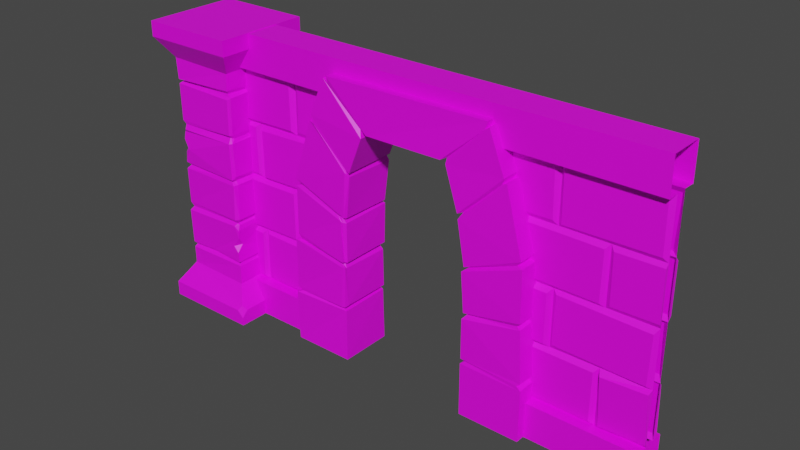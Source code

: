 # Source: arch-doorway-with-pillar.blend  (saved by Blender 2.92.15; exported with 4.5.12 LTS)
import bpy
from mathutils import Matrix  # noqa: F401  (used for matrix-valued properties, if any)

bpy.ops.wm.read_factory_settings(use_empty=True)
scene = bpy.context.scene
scene.name = 'Scene'

# ---- images (referenced by path relative to the original .blend; pixels are not part of the script)
import os
ASSET_DIR = os.environ.get("B2B_ASSET_DIR", "")  # directory of the original .blend (textures are referenced by path, not embedded)
HERE = os.path.dirname(os.path.abspath(__file__))  # packed textures are extracted next to this script under _unpacked/

def load_image(name, relpath, width, height, colorspace="sRGB"):
    """Load a texture the original file referenced (path relative to the .blend, or extracted next to this script)."""
    p = next((c for c in (os.path.join(HERE, relpath), os.path.join(ASSET_DIR, relpath)) if relpath and os.path.exists(c)), "")
    if p:
        img = bpy.data.images.load(p, check_existing=True)
        img.name = name
    else:  # same state as the original file: an image datablock whose file is absent (Cycles renders it pink)
        img = bpy.data.images.new(name, width, height)
        img.source = "FILE"
        img.filepath = "//" + (relpath or name)
    img.colorspace_settings.name = colorspace
    return img
img_dungeon_color_atlas_png = load_image('dungeon-color-atlas.png', 'dungeon-color-atlas.png', 1024, 1024, 'sRGB')

# ---- materials (node trees are filled in below, after node groups)
mat_color_grid = bpy.data.materials.new('Color Grid')
mat_color_grid.use_transparent_shadow = False

# ---- material node trees
mat_color_grid.use_nodes = True; mat_color_grid.node_tree.nodes.clear()
_N = mat_color_grid.node_tree.nodes; _L = mat_color_grid.node_tree.links
n0 = _N.new('ShaderNodeBsdfPrincipled'); n0.name = 'Principled BSDF'; n0.location = (10, 300)
n0.distribution = 'GGX'
n0.subsurface_method = 'BURLEY'
n0.inputs[3].default_value = 1.45
n0.inputs[27].default_value = (0.0, 0.0, 0.0, 1.0)
n0.inputs[28].default_value = 1.0
n1 = _N.new('ShaderNodeOutputMaterial'); n1.name = 'Material Output'; n1.location = (300, 300)
n2 = _N.new('ShaderNodeTexImage'); n2.name = 'Image Texture'; n2.location = (-299, 183)
n2.image = img_dungeon_color_atlas_png
_L.new(n0.outputs[0], n1.inputs[0])
_L.new(n2.outputs[0], n0.inputs[0])
n1.is_active_output = True

# ---- world
world_world = bpy.data.worlds.new('World'); scene.world = world_world
world_world.use_nodes = True; world_world.node_tree.nodes.clear()
_N = world_world.node_tree.nodes; _L = world_world.node_tree.links
n0 = _N.new('ShaderNodeOutputWorld'); n0.name = 'World Output'; n0.location = (300, 300)
n1 = _N.new('ShaderNodeBackground'); n1.name = 'Background'; n1.location = (10, 300)
n1.inputs[0].default_value = (0.05088, 0.05088, 0.05088, 1.0)
_L.new(n1.outputs[0], n0.inputs[0])
n0.is_active_output = True
world_world.color = (0.05088, 0.05088, 0.05088)
world_world.use_sun_shadow = False
world_world.sun_shadow_jitter_overblur = 0.0

# ---- meshes
me_cube_001 = bpy.data.meshes.new('Cube.001')
me_cube_001.from_pydata([(-0.4125, -0.4125, 0.0), (-0.2865, -0.2872, 0.3201), (-0.4125, 0.4125, 0.0), (-0.2851, 0.2721, 0.321), (0.4125, -0.4125, 0.0), (0.2983, -0.2984, 0.3147), (0.4125, 0.4125, 0.0), (0.2799, 0.3007, 0.3167), (-0.4125, -0.4125, 0.1287), (-0.4125, 0.4125, 0.1287), (0.4125, 0.4125, 0.1287), (0.4125, -0.4125, 2.5), (0.2788, -0.281, 2.175), (0.4125, 0.4125, 2.5), (-0.4125, -0.4125, 2.5), (-0.2989, -0.2941, 2.192), (-0.4125, 0.4125, 2.5), (-0.2965, 0.2911, 2.17), (0.4125, -0.4125, 2.371), (-0.4125, 0.4125, 2.371), (-0.4125, -0.4125, 2.371), (-0.2906, 0.2903, 1.655), (-0.2602, 0.2599, 1.635), (-0.2891, -0.286, 1.654), (-0.2587, -0.281, 1.623), (-0.2876, -0.2894, 1.278), (-0.2892, -0.2887, 1.219), (-0.261, -0.2654, 1.25), (-0.2919, -0.2819, 0.9011), (-0.2877, -0.2984, 0.8327), (-0.2623, -0.2748, 0.8671), (-0.2818, 0.2856, 1.222), (-0.2975, 0.2925, 1.284), (-0.2713, 0.2543, 1.252), (-0.2831, 0.2957, 0.8472), (-0.3017, 0.2933, 0.8915), (-0.2649, 0.2654, 0.8809), (0.2678, -0.2646, 0.8686), (0.3019, 0.2744, 1.223), (0.2622, 0.2618, 1.252), (0.2894, 0.2888, 0.846), (0.2777, 0.2835, 0.9148), (0.2613, 0.2622, 0.8802), (-0.2814, -0.2928, 0.4761), (-0.289, -0.2894, 0.522), (-0.2705, -0.2723, 0.4982), (-0.2818, 0.2914, 0.5088), (-0.2787, 0.2987, 0.4846), (-0.2644, 0.2603, 0.4948), (0.2911, 0.295, 0.525), (0.29, 0.2869, 0.4762), (0.2531, 0.2614, 0.496), (0.288, -0.296, 0.5167), (0.2889, -0.2889, 0.4783), (0.2743, -0.2517, 0.5099), (-0.2887, -0.2892, 1.973), (-0.2828, -0.2965, 2.013), (-0.2506, -0.2541, 2.002), (-0.2768, 0.2811, 2.035), (-0.2825, 0.2874, 1.981), (-0.273, 0.2688, 1.999), (0.2817, -0.2933, 2.037), (0.2633, -0.263, 2.004), (0.3016, -0.2686, 0.9108), (0.2744, -0.2991, 0.9092), (0.2866, -0.2633, 1.293), (0.275, -0.2978, 1.269), (0.2792, -0.2903, 1.218), (0.2893, -0.2501, 1.219), (0.2406, -0.2755, 1.262), (0.2638, -0.2442, 1.25), (0.2797, -0.264, 1.657), (0.2668, -0.2886, 1.655), (0.2643, -0.2948, 1.585), (0.2886, -0.2773, 1.589), (0.2533, -0.2573, 1.639), (0.2737, -0.2415, 1.622), (0.2739, -0.2881, 1.96), (0.3022, -0.2736, 1.977), (0.2693, -0.271, 1.983), (-0.2535, 0.2924, 1.593), (-0.2826, 0.2989, 1.557), (-0.2859, 0.2611, 1.6), (-0.2799, -0.2433, 1.594), (-0.2812, -0.2813, 1.554), (-0.2541, -0.2995, 1.581), (0.3852, -0.3852, 0.1706), (0.3555, -0.4125, 0.1287), (0.4125, -0.4125, 0.07174), (0.4125, -0.3555, 0.1287), (0.2956, 0.02175, 0.9061), (0.2907, 0.2818, 1.029), (0.2446, 0.2869, 1.062), (0.2878, 0.3034, 1.106), (0.279, 0.2553, 1.046), (-0.2949, 0.06269, 1.294), (-0.2971, -0.2412, 1.406), (-0.2872, -0.2811, 1.372), (-0.2284, -0.3027, 1.406), (-0.2879, -0.2893, 1.488), (-0.043, -0.2812, 0.5263), (0.2288, -0.2879, 0.6507), (0.2817, -0.295, 0.6039), (0.2724, -0.2316, 0.6628), (0.2894, -0.2829, 0.7387), (0.3019, 0.2534, 2.184), (0.2706, 0.2843, 2.184), (0.4125, 0.3919, 2.371), (0.3919, 0.4125, 2.371), (0.4125, 0.4125, 2.39), (0.2962, 0.2747, 1.597), (0.2661, 0.2873, 1.596), (0.2727, 0.3059, 1.653), (0.2896, 0.2717, 1.657), (0.2588, 0.2429, 1.622), (0.2431, 0.2685, 1.624), (0.2685, 0.2832, 1.282), (0.2897, 0.2549, 1.278), (0.2739, 0.2728, 1.266), (0.2647, 0.2836, 2.036), (0.2906, 0.2716, 2.009), (0.284, 0.2586, 1.98), (0.2788, 0.2809, 1.981), (0.2598, 0.2401, 2.001), (0.2534, 0.2684, 1.997), (0.2502, -0.2884, 0.8434), (0.2896, -0.2798, 0.8067), (0.2851, -0.2621, 0.8553), (5.96e-08, -0.15, 0.0), (4.001, -0.15, 0.0), (-1.609e-06, -0.15, 2.495), (4.001, -0.15, 2.495), (5.96e-08, -0.15, 2.199), (5.96e-08, -0.15, 0.2988), (4.001, -0.15, 0.2988), (4.001, -0.15, 2.199), (-0.002087, -0.04985, 2.199), (-0.002087, -0.04985, 0.2988), (3.999, -0.04985, 0.2988), (3.999, -0.04985, 2.199), (-0.002087, -0.04985, 1.724), (-0.002087, -0.04985, 1.249), (-0.002087, -0.04985, 0.774), (3.999, -0.04985, 0.774), (3.999, -0.04985, 1.249), (3.999, -0.04985, 1.724), (3.598, -0.04985, 0.2988), (0.3979, -0.04985, 0.2988), (3.198, -0.04985, 2.199), (0.7979, -0.04985, 2.199), (3.598, -0.04985, 0.774), (3.198, -0.04985, 0.774), (0.7979, -0.04985, 0.774), (0.3979, -0.04985, 0.774), (3.598, -0.04985, 1.249), (3.198, -0.04985, 1.249), (0.7979, -0.04985, 1.249), (0.3979, -0.04985, 1.249), (3.598, -0.04985, 1.724), (3.198, -0.04985, 1.724), (0.7979, -0.04985, 1.724), (0.3979, -0.04985, 1.724), (0.7676, -0.08712, 1.766), (0.7594, -0.08712, 2.172), (0.03028, -0.08712, 2.158), (0.03852, -0.08712, 1.751), (3.642, -0.08448, 0.3246), (4.01, -0.08337, 0.3422), (3.99, -0.08977, 0.7482), (3.623, -0.09088, 0.7306), (3.635, -0.07095, 1.281), (4.003, -0.07058, 1.286), (3.997, -0.07251, 1.693), (3.629, -0.07288, 1.687), (0.004029, -0.08005, 1.28), (0.3675, -0.08005, 1.287), (0.3596, -0.08005, 1.693), (-0.003959, -0.08005, 1.686), (3.561, -0.08005, 1.279), (3.566, -0.08005, 1.686), (0.4371, -0.08005, 0.7481), (-0.004012, -0.08005, 0.3368), (0.3595, -0.08005, 0.3295), (0.3676, -0.08005, 0.736), (0.004085, -0.08005, 0.7432), (3.561, -0.08005, 0.3289), (3.566, -0.08005, 0.7354), (0.7661, -0.08712, 0.8129), (0.761, -0.08712, 1.219), (0.03177, -0.08712, 1.21), (0.03693, -0.08712, 0.8037), (0.8282, -0.08005, 1.207), (0.8364, -0.08005, 0.8009), (3.163, -0.08712, 0.8044), (3.166, -0.08712, 1.211), (3.227, -0.08005, 0.8174), (3.961, -0.08005, 0.7993), (3.971, -0.08005, 1.206), (3.237, -0.08005, 1.224), (0.8346, -0.06824, 2.169), (0.8299, -0.06824, 1.763), (3.168, -0.08005, 1.766), (3.159, -0.08005, 2.172), (3.235, -0.07877, 1.754), (3.968, -0.07877, 1.764), (3.963, -0.07877, 2.17), (3.229, -0.07877, 2.16), (0.4256, -0.08005, 1.678), (0.4392, -0.08005, 1.271), (5.96e-08, 0.15, 0.0), (4.001, 0.15, 0.0), (-1.609e-06, 0.15, 2.495), (4.001, 0.15, 2.495), (5.96e-08, 0.15, 2.199), (5.96e-08, 0.15, 0.2988), (4.001, 0.15, 0.2988), (4.001, 0.15, 2.199), (-0.002087, 0.04985, 2.199), (-0.002087, 0.04985, 0.2988), (3.999, 0.04985, 0.2988), (3.999, 0.04985, 2.199), (-0.002087, 0.04985, 1.724), (-0.002087, 0.04985, 1.249), (-0.002087, 0.04985, 0.774), (3.999, 0.04985, 0.774), (3.999, 0.04985, 1.249), (3.999, 0.04985, 1.724), (3.598, 0.04985, 0.2988), (0.3979, 0.04985, 0.2988), (3.198, 0.04985, 2.199), (0.7979, 0.04985, 2.199), (3.598, 0.04985, 0.774), (3.198, 0.04985, 0.774), (0.7979, 0.04985, 0.774), (0.3979, 0.04985, 0.774), (3.598, 0.04985, 1.249), (3.198, 0.04985, 1.249), (0.7979, 0.04985, 1.249), (0.3979, 0.04985, 1.249), (3.598, 0.04985, 1.724), (3.198, 0.04985, 1.724), (0.7979, 0.04985, 1.724), (0.3979, 0.04985, 1.724), (0.7706, 0.09707, 2.152), (0.04184, 0.09707, 2.178), (0.02727, 0.09707, 1.772), (3.638, 0.08005, 0.3279), (4.006, 0.08005, 0.3385), (3.994, 0.08005, 0.7448), (3.626, 0.08005, 0.7343), (3.632, 0.08005, 1.283), (4.0, 0.08005, 1.283), (4.0, 0.08005, 1.69), (3.632, 0.08005, 1.69), (0.004616, 0.08005, 1.279), (0.3681, 0.08005, 1.288), (0.359, 0.08005, 1.694), (-0.004524, 0.08005, 1.686), (3.557, 0.09707, 1.271), (3.57, 0.09707, 1.677), (0.4398, 0.09707, 0.7526), (-0.005265, 0.08005, 0.338), (0.3582, 0.08005, 0.3284), (0.3689, 0.08005, 0.7348), (0.00539, 0.08005, 0.7443), (3.569, 0.09707, 0.3437), (0.7636, 0.08005, 0.8083), (0.7636, 0.08005, 1.215), (0.03432, 0.08005, 1.215), (0.03432, 0.08005, 0.8083), (0.8262, 0.09707, 1.203), (0.8387, 0.09707, 0.7971), (3.164, 0.08005, 0.8083), (3.164, 0.08005, 1.215), (3.239, 0.08005, 0.7971), (3.972, 0.08005, 0.8197), (3.959, 0.08005, 1.226), (3.226, 0.08005, 1.203), (0.8262, 0.08005, 2.154), (0.8387, 0.08005, 1.747), (3.16, 0.08005, 1.752), (3.167, 0.08005, 2.158), (3.225, 0.08005, 1.772), (3.958, 0.08005, 1.746), (3.973, 0.08005, 2.152), (3.24, 0.08005, 2.178), (0.4322, 0.08005, 1.69), (0.4322, 0.08005, 1.283), (0.7118, 0.09707, 1.747), (0.7577, 0.09707, 1.79), (3.559, 0.09707, 0.7058), (3.513, 0.09707, 0.7488), (0.4268, 0.09707, 0.391), (0.4699, 0.09707, 0.3448), (0.4692, -0.08005, 0.3407), (0.4286, -0.08005, 0.3833), (1.109, 0.08005, 1.69), (2.859, 0.08005, 1.757), (2.937, -0.08005, 0.3361), (2.905, -0.08005, 1.693), (1.11, -0.06824, 1.76), (2.883, 0.04985, 1.724), (2.857, -0.08005, 1.76), (1.093, 0.09707, 0.3224), (2.926, 0.04985, 0.774), (1.11, 0.04985, 1.724), (2.937, -0.04985, 0.2988), (2.543, 0.15, 2.199), (1.417, 0.15, 2.199), (1.089, -0.15, 0.0), (2.944, -0.15, 0.0), (2.927, 0.09707, 0.7319), (2.543, -0.04985, 2.199), (1.092, 0.04985, 0.2988), (1.109, -0.08005, 1.7), (2.565, 0.08005, 2.169), (1.11, 0.08005, 1.756), (2.914, 0.09707, 1.293), (1.391, -0.06824, 2.163), (2.925, -0.08712, 0.8069), (2.937, -0.15, 0.2988), (1.092, -0.15, 0.2988), (1.089, 0.15, 0.0), (2.944, 0.15, 0.0), (1.098, 0.04985, 0.774), (1.098, -0.08005, 0.7327), (2.915, -0.04985, 1.249), (2.937, 0.04985, 0.2988), (1.098, -0.08005, 0.8062), (1.104, -0.04985, 1.249), (1.417, -0.04985, 2.199), (2.543, 0.04985, 2.199), (2.571, -0.08005, 2.161), (2.925, 0.08005, 0.8083), (2.927, -0.08005, 0.7428), (2.916, -0.08712, 1.214), (1.098, 0.09707, 0.8051), (2.937, 0.15, 0.2988), (1.092, 0.15, 0.2988), (1.103, -0.08005, 1.213), (2.915, 0.04985, 1.249), (2.937, 0.09707, 0.3255), (1.093, -0.08005, 0.3262), (1.104, 0.04985, 1.249), (2.916, 0.08005, 1.215), (1.103, 0.09707, 1.212), (1.104, 0.08005, 1.283), (2.914, -0.08005, 1.287), (2.9, 0.09707, 1.7), (2.883, -0.04985, 1.724), (2.926, -0.04985, 0.774), (1.098, 0.09707, 0.729), (1.11, -0.04985, 1.724), (1.098, -0.04985, 0.774), (2.543, -0.15, 2.199), (1.417, -0.15, 2.199), (1.092, -0.04985, 0.2988), (1.104, -0.08005, 1.294), (1.383, 0.08005, 2.171), (1.395, 0.04985, 2.199), (2.891, 0.09707, 1.7), (2.876, 0.04985, 1.724), (2.877, 0.05662, 1.732), (0.9123, -0.2284, 0.0), (1.439, -0.2284, 0.0), (0.9157, -0.2267, 0.4973), (0.9161, -0.2452, 0.4521), (0.9668, -0.225, 0.4689), (1.43, -0.2166, 0.4478), (1.384, -0.2075, 0.4655), (0.9504, -0.2336, 1.472), (0.9455, -0.2263, 1.404), (0.9952, -0.2141, 1.423), (1.129, -0.2318, 2.045), (1.11, -0.2255, 1.989), (1.154, -0.2332, 1.979), (1.499, -0.2289, 1.665), (1.458, -0.2152, 1.675), (1.297, -0.2306, 2.378), (1.257, -0.2214, 2.352), (1.307, -0.2249, 2.328), (1.632, -0.24, 1.981), (1.673, -0.2318, 2.013), (1.605, -0.2118, 2.039), (0.9241, -0.2373, 0.9346), (0.94, -0.2216, 0.9814), (0.9635, -0.211, 0.9341), (3.088, -0.2284, 0.0), (2.561, -0.2284, 0.0), (3.085, -0.2263, 0.5015), (3.092, -0.2298, 0.4431), (3.056, -0.23, 0.4755), (2.56, -0.2298, 0.4519), (2.562, -0.2285, 0.4968), (2.595, -0.2208, 0.4821), (3.038, -0.2294, 1.467), (3.054, -0.2323, 1.414), (3.003, -0.2159, 1.423), (2.553, -0.2375, 1.224), (2.565, -0.2259, 1.26), (2.611, -0.2057, 1.271), (2.873, -0.2314, 2.029), (2.892, -0.2223, 1.994), (2.852, -0.2174, 1.979), (2.505, -0.2302, 1.616), (2.502, -0.2355, 1.662), (2.542, -0.2154, 1.676), (2.717, -0.2169, 2.388), (2.74, -0.2287, 2.356), (2.7, -0.2231, 2.326), (2.381, -0.2193, 1.991), (2.346, -0.2363, 2.019), (2.393, -0.217, 2.043), (3.058, -0.2228, 0.9322), (3.059, -0.2328, 0.9889), (3.024, -0.2153, 0.9522), (2.574, -0.2295, 0.8897), (2.568, -0.2387, 0.8415), (2.602, -0.2114, 0.8817), (0.9123, 0.2284, 0.0), (1.439, 0.2284, 0.0), (0.921, 0.2196, 0.4847), (0.9241, 0.227, 0.4475), (0.9578, 0.2328, 0.4713), (1.438, 0.2162, 0.461), (1.439, 0.2258, 0.4955), (1.385, 0.2188, 0.4739), (0.9598, 0.2287, 1.461), (0.9501, 0.2225, 1.406), (0.9966, 0.2055, 1.416), (1.451, 0.2343, 1.239), (1.453, 0.2285, 1.27), (1.405, 0.2163, 1.252), (1.139, 0.2223, 2.038), (1.102, 0.2351, 1.989), (1.15, 0.219, 1.98), (1.491, 0.2384, 1.617), (1.5, 0.2351, 1.673), (1.467, 0.2266, 1.675), (1.302, 0.2361, 2.371), (1.261, 0.2178, 2.342), (1.312, 0.219, 2.341), (1.633, 0.2213, 1.991), (1.66, 0.2264, 2.016), (1.613, 0.23, 2.035), (0.9223, 0.229, 0.9326), (0.9282, 0.2355, 0.9932), (0.9681, 0.2087, 0.9501), (1.441, 0.2363, 0.8877), (1.442, 0.2147, 0.8316), (1.397, 0.215, 0.8703), (3.088, 0.2284, 0.0), (2.561, 0.2284, 0.0), (3.104, 0.2361, 0.5002), (3.09, 0.2294, 0.45), (3.035, 0.2093, 0.4666), (2.545, 0.2201, 0.4521), (2.562, 0.2345, 0.4886), (2.619, 0.2005, 0.4748), (3.042, 0.2238, 1.464), (3.054, 0.2346, 1.418), (3.001, 0.2138, 1.424), (2.565, 0.2454, 1.223), (2.558, 0.2317, 1.274), (2.597, 0.2157, 1.262), (2.874, 0.2337, 2.034), (2.889, 0.2228, 1.992), (2.851, 0.2018, 1.979), (2.51, 0.2224, 1.618), (2.499, 0.2231, 1.676), (2.543, 0.2187, 1.658), (2.701, 0.2187, 2.385), (2.75, 0.2204, 2.364), (2.691, 0.213, 2.341), (2.379, 0.2336, 1.985), (2.329, 0.2289, 2.009), (2.387, 0.2246, 2.031), (3.064, 0.2213, 0.9433), (3.065, 0.2281, 0.9796), (3.023, 0.2156, 0.9443), (2.554, 0.223, 0.8766), (2.572, 0.2252, 0.8325), (2.617, 0.2216, 0.8731), (1.437, -0.1978, 0.497), (1.397, -0.2355, 0.4846), (1.415, -0.2281, 0.4857), (1.431, -0.2318, 0.4891), (1.404, -0.2272, 1.239), (1.437, -0.2003, 1.223), (1.418, -0.2245, 1.231), (1.443, -0.1989, 1.27), (1.405, -0.2256, 1.287), (1.429, -0.2244, 1.273), (1.362, -0.2157, 1.279), (1.398, -0.1844, 1.266), (1.397, -0.2064, 1.285), (1.455, -0.2286, 1.659), (1.487, -0.1977, 1.627), (1.468, -0.2204, 1.651), (1.486, -0.2111, 1.632), (1.438, -0.2008, 0.8822), (1.418, -0.2399, 0.8916), (1.421, -0.2144, 0.8856), (1.409, -0.2207, 0.8327), (1.427, -0.2003, 0.8308), (1.428, -0.219, 0.8386), (1.398, -0.1848, 0.8694), (1.361, -0.2114, 0.8767), (1.387, -0.2043, 0.8665)], [], [(0, 8, 9, 2), (2, 9, 10, 6), (4, 88, 87, 8, 0), (5, 1, 8, 87, 86), (2, 6, 4, 0), (1, 3, 9, 8), (3, 7, 10, 9), (6, 10, 89, 88, 4), (88, 86, 87), (71, 113, 121, 78), (52, 49, 103, 102), (49, 46, 34, 40), (103, 101, 102), (13, 109, 108, 19, 16), (21, 112, 115, 22), (75, 24, 85, 73), (22, 115, 111, 80), (16, 19, 20, 14), (14, 20, 18, 11), (13, 16, 14, 11), (113, 71, 76, 114), (17, 106, 119, 58), (12, 105, 107, 18), (17, 15, 20, 19), (15, 12, 18, 20), (15, 17, 58, 56), (69, 27, 26, 67), (5, 7, 50, 53), (106, 17, 19, 108), (58, 119, 124, 60), (7, 3, 47, 50), (12, 15, 56, 61), (63, 90, 94, 93, 38, 68), (3, 1, 43, 47), (35, 28, 26, 31), (1, 5, 53, 43), (93, 92, 35, 31, 38), (11, 18, 107, 109, 13), (37, 64, 28, 30), (44, 100, 101, 104, 126, 125, 29), (66, 25, 27, 69), (32, 116, 118, 39, 33), (72, 23, 24, 75), (62, 57, 55, 77, 79), (35, 41, 42, 36), (36, 42, 40, 34), (118, 117, 65, 70, 39), (33, 39, 38, 31), (112, 21, 59, 122), (65, 117, 110, 74), (28, 64, 67, 26), (42, 37, 127, 40), (39, 70, 68, 38), (23, 72, 77, 55), (116, 32, 81, 80, 111), (28, 35, 36, 30), (30, 36, 34, 29), (25, 95, 32, 33, 27), (27, 33, 31, 26), (23, 21, 22, 24), (25, 66, 98, 97), (114, 76, 74, 110), (44, 46, 48, 45), (45, 48, 47, 43), (46, 49, 51, 48), (48, 51, 50, 47), (49, 52, 54, 51), (51, 54, 53, 50), (52, 100, 44, 45, 54), (54, 45, 43, 53), (46, 44, 29, 34), (56, 58, 60, 57), (57, 60, 59, 55), (120, 61, 62, 123), (123, 62, 79, 78, 121), (61, 56, 57, 62), (60, 124, 122, 59), (21, 23, 55, 59), (63, 64, 37), (77, 78, 79), (66, 69, 70, 65), (69, 67, 68, 70), (72, 75, 76, 71), (75, 73, 74, 76), (65, 74, 73, 66), (63, 68, 67, 64), (71, 78, 77, 72), (41, 90, 63, 37, 42), (22, 80, 81, 82), (24, 83, 84, 85), (24, 22, 82, 83), (86, 88, 89), (7, 5, 86, 89, 10), (92, 94, 91), (41, 35, 92, 91), (94, 92, 93), (91, 94, 90, 41), (97, 96, 95, 25), (32, 95, 96, 99, 84, 83, 82, 81), (99, 98, 66, 73, 85, 84), (99, 96, 98), (97, 98, 96), (102, 101, 100, 52), (104, 103, 49, 40, 127, 126), (101, 103, 104), (127, 37, 125), (107, 108, 109), (116, 117, 118), (106, 108, 107, 105), (115, 112, 113, 114), (111, 115, 114, 110), (110, 117, 116, 111), (120, 123, 124, 119), (123, 121, 122, 124), (121, 113, 112, 122), (105, 120, 119, 106), (105, 12, 61, 120), (127, 125, 126), (37, 30, 29, 125), (162, 163, 164, 165), (166, 167, 168, 169), (170, 171, 172, 173), (174, 175, 176, 177), (178, 179, 299, 347), (153, 147, 295, 180), (133, 321, 356, 147, 137), (181, 182, 183, 184), (187, 188, 189, 190), (193, 194, 335, 319), (195, 196, 197, 198), (203, 204, 205, 206), (135, 354, 312, 148, 139), (128, 309, 321, 133), (132, 355, 354, 135, 131, 130), (160, 149, 163, 162), (149, 136, 164, 163), (136, 140, 165, 164), (146, 138, 167, 166), (138, 143, 168, 167), (143, 150, 169, 168), (150, 146, 166, 169), (154, 144, 171, 170), (144, 145, 172, 171), (145, 158, 173, 172), (158, 154, 170, 173), (141, 157, 175, 174), (157, 161, 176, 175), (161, 140, 177, 176), (140, 141, 174, 177), (159, 349, 299, 179, 158), (157, 141, 189, 188, 156), (154, 158, 179, 178), (160, 352, 300, 200), (151, 350, 334, 186, 150), (137, 147, 182, 181), (147, 153, 183, 182), (153, 142, 184, 183), (142, 137, 181, 184), (185, 186, 334, 298), (146, 150, 186, 185), (142, 153, 152, 187, 190), (152, 353, 328, 192), (152, 156, 188, 187), (141, 142, 190, 189), (156, 152, 192, 191), (150, 143, 196, 195, 151), (151, 155, 194, 193), (154, 155, 198, 197, 144), (143, 144, 197, 196), (157, 156, 329, 357, 208), (155, 151, 195, 198), (149, 160, 200, 199), (201, 202, 332, 302), (158, 145, 204, 203, 159), (159, 148, 202, 201), (148, 312, 332, 202), (160, 161, 207, 314, 352), (145, 139, 205, 204), (139, 148, 206, 205), (148, 159, 203, 206), (161, 157, 208, 207), (152, 153, 180, 325, 353), (140, 161, 160, 162, 165), (241, 289, 243, 230), (246, 249, 248, 247), (250, 253, 252, 251), (254, 257, 256, 255), (234, 260, 292, 228), (214, 218, 228, 313, 338), (261, 264, 263, 262), (232, 231, 291, 311, 304), (266, 269, 268, 267), (272, 333, 344, 273), (274, 277, 276, 275), (280, 297, 315, 281), (282, 285, 284, 283), (216, 220, 229, 331, 307), (209, 214, 338, 322), (213, 211, 212, 216, 307, 308), (227, 265, 290, 231), (230, 243, 244, 217), (217, 244, 245, 221), (227, 246, 247, 219), (219, 247, 248, 224), (224, 248, 249, 231), (231, 249, 246, 227), (235, 250, 251, 225), (225, 251, 252, 226), (226, 252, 253, 239), (239, 253, 250, 235), (222, 254, 255, 238), (238, 255, 256, 242), (242, 256, 257, 221), (221, 257, 254, 222), (258, 317, 360, 348, 259), (240, 239, 259, 348, 301), (238, 237, 267, 268, 222), (235, 258, 259, 239), (241, 279, 316, 305), (228, 293, 303, 313), (218, 261, 262, 228), (228, 262, 263, 234), (234, 263, 264, 223), (223, 264, 261, 218), (265, 341, 311, 291, 290), (223, 269, 266, 233, 234), (233, 271, 336, 324), (233, 266, 267, 237), (222, 268, 269, 223), (237, 270, 271, 233), (231, 232, 274, 275, 224), (232, 272, 273, 236), (235, 225, 276, 277, 236), (224, 275, 276, 225), (238, 287, 346, 343, 237), (236, 277, 274, 232), (230, 278, 279, 241), (239, 240, 282, 283, 226), (240, 280, 281, 229), (229, 281, 315, 331), (241, 305, 296, 286, 242), (226, 283, 284, 220), (220, 284, 285, 229), (229, 285, 282, 240), (242, 286, 287, 238), (233, 324, 351, 260, 234), (289, 288, 245, 244, 243), (211, 130, 131, 212), (288, 289, 241), (290, 291, 231), (221, 245, 288, 241, 242), (228, 292, 293), (294, 295, 147), (147, 356, 342, 294), (302, 349, 159, 201), (301, 362, 297, 280, 240), (344, 340, 236, 273), (343, 345, 270, 237), (342, 325, 180, 295, 294), (330, 355, 132, 136, 149), (306, 320, 134, 138, 146), (339, 329, 156, 191), (304, 333, 272, 232), (323, 337, 215, 210), (347, 326, 155, 154, 178), (300, 318, 199, 200), (308, 359, 230, 217, 213), (337, 327, 227, 219, 215), (301, 348, 360, 361), (357, 314, 207, 208), (326, 335, 194, 155), (328, 339, 191, 192), (318, 330, 149, 199), (319, 350, 151, 193), (327, 341, 265, 227), (296, 346, 287, 286), (340, 317, 258, 235, 236), (298, 306, 146, 185), (351, 303, 293, 292, 260), (320, 310, 129, 134), (345, 336, 271, 270), (359, 358, 278, 230), (358, 316, 279, 278), (361, 362, 301), (432, 431, 490, 494), (493, 372, 371, 487), (446, 385, 371, 428), (396, 460, 461, 397), (433, 373, 379, 440), (449, 450, 506, 504), (471, 475, 443, 439), (365, 484, 503, 384), (373, 376, 381, 379), (438, 437, 376, 377), (363, 364, 368, 366), (474, 410, 412, 476), (471, 439, 378, 407), (370, 491, 496, 374), (449, 504, 483, 425), (427, 370, 374, 434), (430, 488, 500, 448), (369, 367, 366, 368), (442, 381, 376, 437), (385, 501, 487, 371), (376, 373, 375, 377), (501, 385, 386, 507), (382, 378, 380, 383), (383, 380, 379, 381), (370, 427, 429, 372), (433, 435, 375, 373), (435, 434, 374, 375), (367, 423, 422, 366), (444, 443, 382, 383), (436, 438, 377, 498, 497), (365, 421, 423, 367), (380, 441, 440, 379), (377, 375, 374, 496, 498), (425, 483, 485, 369, 426), (485, 484, 365, 367, 369), (430, 432, 494, 488), (436, 497, 490, 431), (491, 370, 372, 493), (378, 439, 441, 380), (446, 447, 386, 385), (507, 386, 384, 503), (447, 445, 384, 386), (419, 363, 366, 422), (424, 368, 364, 420), (450, 448, 500, 506), (421, 365, 384, 445), (389, 413, 417, 393), (468, 463, 399, 404), (478, 460, 396, 414), (407, 378, 382, 411), (465, 472, 408, 401), (414, 396, 398, 416), (462, 480, 416, 398), (401, 408, 410, 405), (395, 402, 404, 399), (387, 390, 392, 388), (372, 429, 428, 371), (474, 469, 405, 410), (481, 457, 393, 417), (459, 466, 402, 395), (393, 394, 391, 389), (394, 392, 390, 391), (399, 400, 397, 395), (400, 398, 396, 397), (405, 406, 403, 401), (406, 404, 402, 403), (411, 412, 409, 407), (412, 410, 408, 409), (397, 461, 459, 395), (465, 401, 403, 467), (467, 403, 402, 466), (390, 454, 455, 391), (476, 412, 411, 475), (468, 404, 406, 470), (391, 455, 453, 389), (408, 472, 473, 409), (470, 406, 405, 469), (393, 457, 458, 394), (394, 458, 456, 392), (462, 398, 400, 464), (464, 400, 399, 463), (481, 417, 418, 482), (409, 473, 471, 407), (478, 414, 415, 479), (482, 418, 416, 480), (456, 452, 388, 392), (479, 415, 413, 477), (451, 454, 390, 387), (416, 418, 415, 414), (418, 417, 413, 415), (453, 477, 413, 389), (421, 445, 449, 425), (446, 428, 430, 448), (443, 475, 411, 382), (433, 440, 442, 437), (427, 434, 436, 431), (419, 422, 424, 420), (425, 426, 423, 421), (426, 424, 422, 423), (431, 432, 429, 427), (432, 430, 428, 429), (437, 438, 435, 433), (438, 436, 434, 435), (443, 444, 441, 439), (444, 442, 440, 441), (368, 424, 426, 369), (448, 450, 447, 446), (450, 449, 445, 447), (453, 457, 481, 477), (478, 480, 462, 460), (465, 469, 474, 472), (459, 463, 468, 466), (451, 452, 456, 454), (457, 453, 455, 458), (458, 455, 454, 456), (463, 459, 461, 464), (464, 461, 460, 462), (469, 465, 467, 470), (470, 467, 466, 468), (475, 471, 473, 476), (476, 473, 472, 474), (480, 478, 479, 482), (482, 479, 477, 481), (483, 486, 485), (486, 484, 485), (496, 499, 498), (499, 497, 498), (494, 490, 492, 495), (495, 492, 491, 493), (488, 494, 495, 489), (489, 495, 493, 487), (507, 503, 505, 508), (508, 505, 504, 506), (501, 507, 508, 502), (502, 508, 506, 500), (483, 504, 505, 486), (486, 505, 503, 484), (490, 497, 499, 492), (492, 499, 496, 491), (500, 488, 489, 502), (502, 489, 487, 501), (442, 444, 383, 381)])
_uv = me_cube_001.uv_layers.new(name='UVMap')
_uv.uv.foreach_set('vector', [0.8447, 0.9338, 0.8368, 0.9338, 0.8368, 0.9215, 0.8447, 0.9215, 0.8447, 0.9215, 0.8368, 0.9215, 0.8368, 0.9093, 0.8447, 0.9093, 0.8447, 0.897, 0.8403, 0.897, 0.8368, 0.8961, 0.8368, 0.8847, 0.8447, 0.8847, 0.8311, 0.8983, 0.8215, 0.8983, 0.82, 0.8968, 0.8357, 0.897, 0.8356, 0.8973, 0.857, 0.9093, 0.8447, 0.9093, 0.8447, 0.897, 0.857, 0.897, 0.8215, 0.8983, 0.8215, 0.9079, 0.82, 0.9094, 0.82, 0.8968, 0.8215, 0.9079, 0.8311, 0.9079, 0.8368, 0.9093, 0.82, 0.9094, 0.8447, 0.9093, 0.8368, 0.9093, 0.8368, 0.8978, 0.8403, 0.897, 0.8447, 0.897, 0.8403, 0.897, 0.8356, 0.8973, 0.8368, 0.8961, 0.7418, 0.05005, 0.7418, 0.05895, 0.7418, 0.05895, 0.7418, 0.05005, 0.7443, 0.0745, 0.7443, 0.0841, 0.7443, 0.07559, 0.7443, 0.0745, 0.7443, 0.0841, 0.7347, 0.0841, 0.7347, 0.0841, 0.7443, 0.0841, 0.7443, 0.07559, 0.7432, 0.0745, 0.7443, 0.0745, 0.8447, 0.9215, 0.838, 0.9215, 0.8368, 0.9212, 0.8368, 0.9093, 0.8447, 0.9093, 0.7322, 0.05929, 0.7415, 0.05929, 0.7414, 0.05929, 0.7322, 0.05929, 0.7439, 0.0745, 0.7347, 0.0745, 0.7352, 0.0745, 0.7439, 0.0745, 0.7347, 0.0841, 0.7439, 0.0841, 0.7439, 0.0841, 0.7352, 0.0841, 0.8447, 0.9093, 0.8368, 0.9093, 0.8368, 0.897, 0.8447, 0.897, 0.8447, 0.897, 0.8368, 0.897, 0.8368, 0.8847, 0.8447, 0.8847, 0.857, 0.9093, 0.8447, 0.9093, 0.8447, 0.897, 0.857, 0.897, 0.7418, 0.05895, 0.7418, 0.05005, 0.7418, 0.05009, 0.7418, 0.05892, 0.8311, 0.9079, 0.8218, 0.9079, 0.8218, 0.9079, 0.8311, 0.9079, 0.8215, 0.8983, 0.8215, 0.9076, 0.82, 0.9091, 0.82, 0.8968, 0.8311, 0.9079, 0.8311, 0.8983, 0.8368, 0.897, 0.8368, 0.9093, 0.8311, 0.8983, 0.8215, 0.8983, 0.82, 0.8968, 0.8368, 0.897, 0.8311, 0.8983, 0.8311, 0.9079, 0.8311, 0.9079, 0.8311, 0.8983, 0.7439, 0.0745, 0.7347, 0.0745, 0.7347, 0.0745, 0.7439, 0.0745, 0.8311, 0.8983, 0.8311, 0.9079, 0.8311, 0.9079, 0.8311, 0.8983, 0.8218, 0.9079, 0.8311, 0.9079, 0.8368, 0.9093, 0.8205, 0.9094, 0.8311, 0.9079, 0.8218, 0.9079, 0.8219, 0.9079, 0.8311, 0.9079, 0.8311, 0.9079, 0.8215, 0.9079, 0.8215, 0.9079, 0.8311, 0.9079, 0.8215, 0.8983, 0.8311, 0.8983, 0.8311, 0.8983, 0.8215, 0.8983, 0.7443, 0.07485, 0.7443, 0.0796, 0.7443, 0.08353, 0.7443, 0.0841, 0.7443, 0.0841, 0.7443, 0.07485, 0.8215, 0.9079, 0.8215, 0.8983, 0.8215, 0.8983, 0.8215, 0.9079, 0.7347, 0.0841, 0.7347, 0.0745, 0.7347, 0.0745, 0.7347, 0.0841, 0.8215, 0.8983, 0.8311, 0.8983, 0.8311, 0.8983, 0.8215, 0.8983, 0.7443, 0.0841, 0.7436, 0.0841, 0.7347, 0.0841, 0.7347, 0.0841, 0.7443, 0.0841, 0.8447, 0.9338, 0.8368, 0.9338, 0.8368, 0.9218, 0.838, 0.9215, 0.8447, 0.9215, 0.7443, 0.0745, 0.7439, 0.0745, 0.7347, 0.0745, 0.7347, 0.0745, 0.7347, 0.0745, 0.7385, 0.0745, 0.7432, 0.0745, 0.7443, 0.0745, 0.7443, 0.0745, 0.7437, 0.0745, 0.7347, 0.0745, 0.7439, 0.0745, 0.7347, 0.0745, 0.7347, 0.0745, 0.7439, 0.0745, 0.7347, 0.0841, 0.7439, 0.0841, 0.7443, 0.0841, 0.7443, 0.0841, 0.7347, 0.0841, 0.7414, 0.04969, 0.7322, 0.04969, 0.7322, 0.04969, 0.7414, 0.04969, 0.7418, 0.04969, 0.7322, 0.04969, 0.7322, 0.04969, 0.7414, 0.04969, 0.7418, 0.04969, 0.7347, 0.0841, 0.7443, 0.0841, 0.7443, 0.0841, 0.7347, 0.0841, 0.7347, 0.0841, 0.7443, 0.0841, 0.7443, 0.0841, 0.7347, 0.0841, 0.7443, 0.0841, 0.7443, 0.08376, 0.7443, 0.07485, 0.7443, 0.07489, 0.7443, 0.0841, 0.7347, 0.0841, 0.7443, 0.0841, 0.7443, 0.0841, 0.7347, 0.0841, 0.7415, 0.05929, 0.7322, 0.05929, 0.7322, 0.05929, 0.7415, 0.05929, 0.7443, 0.07485, 0.7443, 0.08376, 0.7443, 0.08376, 0.7443, 0.07485, 0.7347, 0.0745, 0.7439, 0.0745, 0.7439, 0.0745, 0.7347, 0.0745, 0.7443, 0.0841, 0.7443, 0.0745, 0.7443, 0.07506, 0.7443, 0.0841, 0.7443, 0.0841, 0.7443, 0.07489, 0.7443, 0.07485, 0.7443, 0.0841, 0.7322, 0.04969, 0.7414, 0.04969, 0.7414, 0.04969, 0.7322, 0.04969, 0.7439, 0.0841, 0.7347, 0.0841, 0.7347, 0.0841, 0.7352, 0.0841, 0.7439, 0.0841, 0.7347, 0.0745, 0.7347, 0.0841, 0.7347, 0.0841, 0.7347, 0.0745, 0.7347, 0.0745, 0.7347, 0.0841, 0.7347, 0.0841, 0.7347, 0.0745, 0.7347, 0.0745, 0.7347, 0.08022, 0.7347, 0.0841, 0.7347, 0.0841, 0.7347, 0.0745, 0.7347, 0.0745, 0.7347, 0.0841, 0.7347, 0.0841, 0.7347, 0.0745, 0.7322, 0.04969, 0.7322, 0.05929, 0.7322, 0.05929, 0.7322, 0.04969, 0.7347, 0.0745, 0.7439, 0.0745, 0.7356, 0.0745, 0.7347, 0.0745, 0.7443, 0.08372, 0.7443, 0.07489, 0.7443, 0.07485, 0.7443, 0.08376, 0.7347, 0.0745, 0.7347, 0.0841, 0.7347, 0.0841, 0.7347, 0.0745, 0.8215, 0.8983, 0.8215, 0.9079, 0.8215, 0.9079, 0.8215, 0.8983, 0.7347, 0.0841, 0.7443, 0.0841, 0.7443, 0.0841, 0.7347, 0.0841, 0.8215, 0.9079, 0.8311, 0.9079, 0.8311, 0.9079, 0.8215, 0.9079, 0.7443, 0.0841, 0.7443, 0.0745, 0.7443, 0.0745, 0.7443, 0.0841, 0.8311, 0.9079, 0.8311, 0.8983, 0.8311, 0.8983, 0.8311, 0.9079, 0.7443, 0.0745, 0.7385, 0.0745, 0.7347, 0.0745, 0.7347, 0.0745, 0.7443, 0.0745, 0.8311, 0.8983, 0.8215, 0.8983, 0.8215, 0.8983, 0.8311, 0.8983, 0.7347, 0.0841, 0.7347, 0.0745, 0.7347, 0.0745, 0.7347, 0.0841, 0.8311, 0.8983, 0.8311, 0.9079, 0.8311, 0.9079, 0.8311, 0.8983, 0.7322, 0.04969, 0.7322, 0.05929, 0.7322, 0.05929, 0.7322, 0.04969, 0.8215, 0.9076, 0.8215, 0.8983, 0.8215, 0.8983, 0.8215, 0.9075, 0.7418, 0.05892, 0.7418, 0.04969, 0.7418, 0.04969, 0.7418, 0.05005, 0.7418, 0.05895, 0.8215, 0.8983, 0.8311, 0.8983, 0.8311, 0.8983, 0.8215, 0.8983, 0.7322, 0.05929, 0.7414, 0.05929, 0.7415, 0.05929, 0.7322, 0.05929, 0.7322, 0.05929, 0.7322, 0.04969, 0.7322, 0.04969, 0.7322, 0.05929, 0.7443, 0.07485, 0.7443, 0.0745, 0.7443, 0.0745, 0.7414, 0.04969, 0.7418, 0.04969, 0.7418, 0.04969, 0.7439, 0.0745, 0.7439, 0.0745, 0.7443, 0.07489, 0.7443, 0.07485, 0.7439, 0.0745, 0.7439, 0.0745, 0.7443, 0.07485, 0.7443, 0.07489, 0.7414, 0.04969, 0.7414, 0.04969, 0.7418, 0.05009, 0.7418, 0.05005, 0.7439, 0.0745, 0.7439, 0.0745, 0.7443, 0.07485, 0.7443, 0.07489, 0.7443, 0.07485, 0.7443, 0.07485, 0.7439, 0.0745, 0.7439, 0.0745, 0.7443, 0.07485, 0.7443, 0.07485, 0.7439, 0.0745, 0.7439, 0.0745, 0.7418, 0.05005, 0.7418, 0.05005, 0.7414, 0.04969, 0.7414, 0.04969, 0.7443, 0.0841, 0.7443, 0.0796, 0.7443, 0.07485, 0.7443, 0.0745, 0.7443, 0.0841, 0.7347, 0.0841, 0.7352, 0.0841, 0.7347, 0.0841, 0.7347, 0.08352, 0.7347, 0.0745, 0.7347, 0.07507, 0.7347, 0.0745, 0.7352, 0.0745, 0.7347, 0.0745, 0.7347, 0.0841, 0.7347, 0.08352, 0.7347, 0.07507, 0.8356, 0.8973, 0.8403, 0.897, 0.8368, 0.8978, 0.8311, 0.9079, 0.8311, 0.8983, 0.8356, 0.8973, 0.8368, 0.8978, 0.8368, 0.9093, 0.7436, 0.0841, 0.7443, 0.08353, 0.7443, 0.0841, 0.7443, 0.0841, 0.7347, 0.0841, 0.7436, 0.0841, 0.7443, 0.0841, 0.7443, 0.08353, 0.7436, 0.0841, 0.7443, 0.0841, 0.7443, 0.0841, 0.7443, 0.08353, 0.7443, 0.0796, 0.7443, 0.0841, 0.7347, 0.0745, 0.7347, 0.0754, 0.7347, 0.08022, 0.7347, 0.0745, 0.7347, 0.0841, 0.7347, 0.08022, 0.7347, 0.0754, 0.7347, 0.0745, 0.7347, 0.0745, 0.7347, 0.07507, 0.7347, 0.08352, 0.7347, 0.0841, 0.7347, 0.0745, 0.7356, 0.0745, 0.7439, 0.0745, 0.7439, 0.0745, 0.7352, 0.0745, 0.7347, 0.0745, 0.7347, 0.0745, 0.7347, 0.0754, 0.7356, 0.0745, 0.7347, 0.0745, 0.7356, 0.0745, 0.7347, 0.0754, 0.7443, 0.0745, 0.7432, 0.0745, 0.7385, 0.0745, 0.7443, 0.0745, 0.7443, 0.0745, 0.7443, 0.07559, 0.7443, 0.0841, 0.7443, 0.0841, 0.7443, 0.07506, 0.7443, 0.0745, 0.7432, 0.0745, 0.7443, 0.07559, 0.7443, 0.0745, 0.7443, 0.07506, 0.7443, 0.0745, 0.7437, 0.0745, 0.8368, 0.9215, 0.8368, 0.9212, 0.838, 0.9215, 0.7439, 0.0841, 0.7443, 0.0841, 0.7443, 0.0841, 0.8218, 0.9079, 0.8205, 0.9094, 0.82, 0.9091, 0.8215, 0.9076, 0.7414, 0.05929, 0.7415, 0.05929, 0.7418, 0.05895, 0.7418, 0.05892, 0.7439, 0.0841, 0.7439, 0.0841, 0.7443, 0.08372, 0.7443, 0.08376, 0.7443, 0.08376, 0.7443, 0.08376, 0.7439, 0.0841, 0.7439, 0.0841, 0.8215, 0.9076, 0.8215, 0.9075, 0.8219, 0.9079, 0.8218, 0.9079, 0.7418, 0.05892, 0.7418, 0.05895, 0.7415, 0.05929, 0.7414, 0.05929, 0.7418, 0.05895, 0.7418, 0.05895, 0.7415, 0.05929, 0.7415, 0.05929, 0.8215, 0.9076, 0.8215, 0.9076, 0.8218, 0.9079, 0.8218, 0.9079, 0.8215, 0.9076, 0.8215, 0.8983, 0.8215, 0.8983, 0.8215, 0.9076, 0.7443, 0.07506, 0.7437, 0.0745, 0.7443, 0.0745, 0.7443, 0.0745, 0.7347, 0.0745, 0.7347, 0.0745, 0.7437, 0.0745, 0.5381, 0.4902, 0.5381, 0.4851, 0.5437, 0.4851, 0.5437, 0.4902, 0.02972, 0.9436, 0.02716, 0.9436, 0.02716, 0.9386, 0.02972, 0.9386, 0.4427, 0.4978, 0.4401, 0.4978, 0.4401, 0.4928, 0.4427, 0.4928, 0.05761, 0.9319, 0.05504, 0.9319, 0.05504, 0.9268, 0.05761, 0.9268, 0.4432, 0.4978, 0.4432, 0.4928, 0.4484, 0.4928, 0.4482, 0.4978, 0.5409, 0.5024, 0.5409, 0.5082, 0.5406, 0.5073, 0.5406, 0.5028, 0.8578, 0.921, 0.8493, 0.921, 0.8493, 0.921, 0.8547, 0.921, 0.8578, 0.921, 0.4706, 0.5096, 0.468, 0.5096, 0.468, 0.5046, 0.4706, 0.5046, 0.4649, 0.5037, 0.4649, 0.4987, 0.4706, 0.4987, 0.4706, 0.5037, 0.46, 0.9413, 0.46, 0.9363, 0.4619, 0.9363, 0.4618, 0.9413, 0.4458, 0.5037, 0.4401, 0.5037, 0.4401, 0.4987, 0.4458, 0.4987, 0.03282, 0.926, 0.02716, 0.926, 0.02716, 0.9209, 0.03282, 0.9209, 0.8268, 0.8975, 0.8381, 0.8975, 0.8381, 0.8975, 0.833, 0.8975, 0.8268, 0.8975, 0.8578, 0.9247, 0.8493, 0.9247, 0.8493, 0.921, 0.8578, 0.921, 0.8578, 0.8975, 0.8468, 0.8975, 0.8381, 0.8975, 0.8268, 0.8975, 0.8268, 0.8938, 0.8578, 0.8938, 0.5378, 0.4906, 0.5378, 0.4847, 0.5381, 0.4851, 0.5381, 0.4902, 0.5378, 0.4847, 0.544, 0.4847, 0.5437, 0.4851, 0.5381, 0.4851, 0.544, 0.4847, 0.544, 0.4906, 0.5437, 0.4902, 0.5437, 0.4851, 0.02999, 0.9441, 0.02689, 0.9441, 0.02716, 0.9436, 0.02972, 0.9436, 0.02689, 0.9441, 0.02689, 0.9382, 0.02716, 0.9386, 0.02716, 0.9436, 0.02689, 0.9382, 0.02999, 0.9382, 0.02972, 0.9386, 0.02716, 0.9386, 0.02999, 0.9382, 0.02999, 0.9441, 0.02972, 0.9436, 0.02972, 0.9386, 0.443, 0.4982, 0.4399, 0.4982, 0.4401, 0.4978, 0.4427, 0.4978, 0.4399, 0.4982, 0.4399, 0.4924, 0.4401, 0.4928, 0.4401, 0.4978, 0.4399, 0.4924, 0.443, 0.4924, 0.4427, 0.4928, 0.4401, 0.4928, 0.443, 0.4924, 0.443, 0.4982, 0.4427, 0.4978, 0.4427, 0.4928, 0.05787, 0.9323, 0.05477, 0.9323, 0.05504, 0.9319, 0.05761, 0.9319, 0.05477, 0.9323, 0.05477, 0.9264, 0.05504, 0.9268, 0.05504, 0.9319, 0.05477, 0.9264, 0.05787, 0.9264, 0.05761, 0.9268, 0.05504, 0.9268, 0.05787, 0.9264, 0.05787, 0.9323, 0.05761, 0.9319, 0.05761, 0.9268, 0.4461, 0.4924, 0.4485, 0.4924, 0.4484, 0.4928, 0.4432, 0.4928, 0.443, 0.4924, 0.4677, 0.4982, 0.4708, 0.4982, 0.4706, 0.4987, 0.4649, 0.4987, 0.4646, 0.4982, 0.443, 0.4982, 0.443, 0.4924, 0.4432, 0.4928, 0.4432, 0.4978, 0.4646, 0.4924, 0.4622, 0.4924, 0.4622, 0.4919, 0.4644, 0.4919, 0.4461, 0.5041, 0.4482, 0.5041, 0.4482, 0.5046, 0.4432, 0.5046, 0.443, 0.5041, 0.4708, 0.51, 0.4677, 0.51, 0.468, 0.5096, 0.4706, 0.5096, 0.4677, 0.51, 0.4677, 0.5041, 0.468, 0.5046, 0.468, 0.5096, 0.4677, 0.5041, 0.4708, 0.5041, 0.4706, 0.5046, 0.468, 0.5046, 0.4708, 0.5041, 0.4708, 0.51, 0.4706, 0.5096, 0.4706, 0.5046, 0.4432, 0.5096, 0.4432, 0.5046, 0.4482, 0.5046, 0.4481, 0.5096, 0.443, 0.51, 0.443, 0.5041, 0.4432, 0.5046, 0.4432, 0.5096, 0.4708, 0.5041, 0.4677, 0.5041, 0.4646, 0.5041, 0.4649, 0.5037, 0.4706, 0.5037, 0.4646, 0.5041, 0.4623, 0.5041, 0.4624, 0.5037, 0.4644, 0.5037, 0.4646, 0.5041, 0.4646, 0.4982, 0.4649, 0.4987, 0.4649, 0.5037, 0.4708, 0.4982, 0.4708, 0.5041, 0.4706, 0.5037, 0.4706, 0.4987, 0.4646, 0.4982, 0.4646, 0.5041, 0.4644, 0.5037, 0.4644, 0.4987, 0.443, 0.5041, 0.4399, 0.5041, 0.4401, 0.5037, 0.4458, 0.5037, 0.4461, 0.5041, 0.4597, 0.9417, 0.4597, 0.9358, 0.46, 0.9363, 0.46, 0.9413, 0.443, 0.4982, 0.4461, 0.4982, 0.4458, 0.4987, 0.4401, 0.4987, 0.4399, 0.4982, 0.4399, 0.5041, 0.4399, 0.4982, 0.4401, 0.4987, 0.4401, 0.5037, 0.4677, 0.4982, 0.4646, 0.4982, 0.4623, 0.4982, 0.4623, 0.4978, 0.4675, 0.4978, 0.4461, 0.4982, 0.4461, 0.5041, 0.4458, 0.5037, 0.4458, 0.4987, 0.4646, 0.4865, 0.4646, 0.4924, 0.4644, 0.4919, 0.4644, 0.4869, 0.4463, 0.4919, 0.4463, 0.4869, 0.4509, 0.4869, 0.4487, 0.4919, 0.02999, 0.9264, 0.02689, 0.9264, 0.02716, 0.926, 0.03282, 0.926, 0.03309, 0.9264, 0.4461, 0.4924, 0.4461, 0.4865, 0.4463, 0.4869, 0.4463, 0.4919, 0.4461, 0.4865, 0.4511, 0.4865, 0.4509, 0.4869, 0.4463, 0.4869, 0.4646, 0.4924, 0.4677, 0.4924, 0.4675, 0.4928, 0.4622, 0.4928, 0.4622, 0.4924, 0.02689, 0.9264, 0.02689, 0.9205, 0.02716, 0.9209, 0.02716, 0.926, 0.02689, 0.9205, 0.03309, 0.9205, 0.03282, 0.9209, 0.02716, 0.9209, 0.03309, 0.9205, 0.03309, 0.9264, 0.03282, 0.926, 0.03282, 0.9209, 0.4677, 0.4924, 0.4677, 0.4982, 0.4675, 0.4978, 0.4675, 0.4928, 0.5378, 0.5024, 0.5409, 0.5024, 0.5406, 0.5028, 0.5355, 0.5028, 0.5355, 0.5024, 0.544, 0.4906, 0.5409, 0.4906, 0.5378, 0.4906, 0.5381, 0.4902, 0.5437, 0.4902, 0.4646, 0.4924, 0.4649, 0.4914, 0.4649, 0.4869, 0.4646, 0.4865, 0.4427, 0.5096, 0.4427, 0.5046, 0.4401, 0.5046, 0.4401, 0.5096, 0.4427, 0.4978, 0.4427, 0.4928, 0.4401, 0.4928, 0.4401, 0.4978, 0.4706, 0.4978, 0.4706, 0.4928, 0.468, 0.4928, 0.468, 0.4978, 0.4677, 0.5041, 0.4675, 0.5046, 0.4675, 0.509, 0.4677, 0.51, 0.8578, 0.921, 0.8578, 0.921, 0.8547, 0.921, 0.8493, 0.921, 0.8493, 0.921, 0.5487, 0.506, 0.5487, 0.501, 0.5461, 0.501, 0.5461, 0.506, 0.4448, 0.3589, 0.4417, 0.3589, 0.4423, 0.3593, 0.4469, 0.3593, 0.4469, 0.3589, 0.4649, 0.5037, 0.4706, 0.5037, 0.4706, 0.4987, 0.4649, 0.4987, 0.4749, 0.9413, 0.4767, 0.9413, 0.4768, 0.9363, 0.4749, 0.9363, 0.4458, 0.5037, 0.4458, 0.4987, 0.4401, 0.4987, 0.4401, 0.5037, 0.4463, 0.4919, 0.4487, 0.4919, 0.451, 0.4869, 0.4463, 0.4869, 0.4458, 0.4919, 0.4458, 0.4869, 0.4401, 0.4869, 0.4401, 0.4919, 0.8268, 0.8975, 0.8268, 0.8975, 0.833, 0.8975, 0.8381, 0.8975, 0.8381, 0.8975, 0.8578, 0.9247, 0.8578, 0.921, 0.8493, 0.921, 0.8493, 0.9247, 0.8578, 0.8975, 0.8578, 0.8938, 0.8268, 0.8938, 0.8268, 0.8975, 0.8381, 0.8975, 0.8468, 0.8975, 0.4417, 0.3647, 0.442, 0.3643, 0.442, 0.3598, 0.4417, 0.3589, 0.4646, 0.4865, 0.4649, 0.4869, 0.4706, 0.4869, 0.4708, 0.4865, 0.4708, 0.4865, 0.4706, 0.4869, 0.4706, 0.4919, 0.4708, 0.4924, 0.443, 0.51, 0.4427, 0.5096, 0.4401, 0.5096, 0.4399, 0.51, 0.4399, 0.51, 0.4401, 0.5096, 0.4401, 0.5046, 0.4399, 0.5041, 0.4399, 0.5041, 0.4401, 0.5046, 0.4427, 0.5046, 0.443, 0.5041, 0.443, 0.5041, 0.4427, 0.5046, 0.4427, 0.5096, 0.443, 0.51, 0.443, 0.4982, 0.4427, 0.4978, 0.4401, 0.4978, 0.4399, 0.4982, 0.4399, 0.4982, 0.4401, 0.4978, 0.4401, 0.4928, 0.4399, 0.4924, 0.4399, 0.4924, 0.4401, 0.4928, 0.4427, 0.4928, 0.443, 0.4924, 0.443, 0.4924, 0.4427, 0.4928, 0.4427, 0.4978, 0.443, 0.4982, 0.4708, 0.4982, 0.4706, 0.4978, 0.468, 0.4978, 0.4677, 0.4982, 0.4677, 0.4982, 0.468, 0.4978, 0.468, 0.4928, 0.4677, 0.4924, 0.4677, 0.4924, 0.468, 0.4928, 0.4706, 0.4928, 0.4708, 0.4924, 0.4708, 0.4924, 0.4706, 0.4928, 0.4706, 0.4978, 0.4708, 0.4982, 0.5214, 0.4943, 0.5263, 0.4943, 0.5266, 0.4892, 0.5266, 0.4892, 0.5214, 0.4892, 0.5242, 0.4888, 0.5211, 0.4888, 0.5214, 0.4892, 0.5266, 0.4892, 0.5266, 0.4888, 0.4677, 0.4982, 0.4646, 0.4982, 0.4649, 0.4987, 0.4706, 0.4987, 0.4708, 0.4982, 0.5211, 0.4947, 0.5214, 0.4943, 0.5214, 0.4892, 0.5211, 0.4888, 0.4634, 0.3471, 0.4631, 0.3467, 0.461, 0.3467, 0.461, 0.3471, 0.4677, 0.51, 0.4671, 0.5096, 0.4623, 0.5096, 0.4624, 0.51, 0.549, 0.5065, 0.5487, 0.506, 0.5461, 0.506, 0.5459, 0.5065, 0.5459, 0.5065, 0.5461, 0.506, 0.5461, 0.501, 0.5459, 0.5006, 0.5459, 0.5006, 0.5461, 0.501, 0.5487, 0.501, 0.549, 0.5006, 0.549, 0.5006, 0.5487, 0.501, 0.5487, 0.506, 0.549, 0.5065, 0.442, 0.3643, 0.4469, 0.3643, 0.4469, 0.3593, 0.4423, 0.3593, 0.442, 0.3598, 0.4708, 0.5041, 0.4706, 0.5037, 0.4649, 0.5037, 0.4646, 0.5041, 0.4677, 0.5041, 0.4646, 0.5041, 0.4644, 0.5037, 0.4624, 0.5037, 0.4623, 0.5041, 0.4646, 0.5041, 0.4649, 0.5037, 0.4649, 0.4987, 0.4646, 0.4982, 0.4708, 0.4982, 0.4706, 0.4987, 0.4706, 0.5037, 0.4708, 0.5041, 0.4646, 0.4982, 0.4644, 0.4987, 0.4644, 0.5037, 0.4646, 0.5041, 0.443, 0.5041, 0.4461, 0.5041, 0.4458, 0.5037, 0.4401, 0.5037, 0.4399, 0.5041, 0.4746, 0.9417, 0.4749, 0.9413, 0.4749, 0.9363, 0.4746, 0.9358, 0.443, 0.4982, 0.4399, 0.4982, 0.4401, 0.4987, 0.4458, 0.4987, 0.4461, 0.4982, 0.4399, 0.5041, 0.4401, 0.5037, 0.4401, 0.4987, 0.4399, 0.4982, 0.4677, 0.4982, 0.4675, 0.4978, 0.4623, 0.4978, 0.4623, 0.4982, 0.4646, 0.4982, 0.4461, 0.4982, 0.4458, 0.4987, 0.4458, 0.5037, 0.4461, 0.5041, 0.4634, 0.3412, 0.4631, 0.3416, 0.4631, 0.3467, 0.4634, 0.3471, 0.443, 0.4924, 0.4461, 0.4924, 0.4458, 0.4919, 0.4401, 0.4919, 0.4399, 0.4924, 0.4461, 0.4924, 0.4463, 0.4919, 0.4463, 0.4869, 0.4461, 0.4865, 0.4461, 0.4865, 0.4463, 0.4869, 0.451, 0.4869, 0.4511, 0.4865, 0.4646, 0.4924, 0.4622, 0.4924, 0.4622, 0.4928, 0.4675, 0.4928, 0.4677, 0.4924, 0.4399, 0.4924, 0.4401, 0.4919, 0.4401, 0.4869, 0.4399, 0.4865, 0.4399, 0.4865, 0.4401, 0.4869, 0.4458, 0.4869, 0.4461, 0.4865, 0.4461, 0.4865, 0.4458, 0.4869, 0.4458, 0.4919, 0.4461, 0.4924, 0.4677, 0.4924, 0.4675, 0.4928, 0.4675, 0.4978, 0.4677, 0.4982, 0.4646, 0.5041, 0.4623, 0.5041, 0.4624, 0.5046, 0.4675, 0.5046, 0.4677, 0.5041, 0.4649, 0.4914, 0.4653, 0.4919, 0.4706, 0.4919, 0.4706, 0.4869, 0.4649, 0.4869, 0.8578, 0.8938, 0.8578, 0.8938, 0.8268, 0.8938, 0.8268, 0.8938, 0.4653, 0.4919, 0.4649, 0.4914, 0.4646, 0.4924, 0.442, 0.3598, 0.4423, 0.3593, 0.4417, 0.3589, 0.4708, 0.4924, 0.4706, 0.4919, 0.4653, 0.4919, 0.4646, 0.4924, 0.4677, 0.4924, 0.4677, 0.51, 0.4675, 0.509, 0.4671, 0.5096, 0.5403, 0.5078, 0.5406, 0.5073, 0.5409, 0.5082, 0.5409, 0.5082, 0.5355, 0.5082, 0.5355, 0.5078, 0.5403, 0.5078, 0.4487, 0.4919, 0.4485, 0.4924, 0.4461, 0.4924, 0.4463, 0.4919, 0.4485, 0.4924, 0.4485, 0.4923, 0.4487, 0.4919, 0.4463, 0.4919, 0.4461, 0.4924, 0.4768, 0.9363, 0.4768, 0.9358, 0.4746, 0.9358, 0.4749, 0.9363, 0.4623, 0.4982, 0.4622, 0.4987, 0.4644, 0.4987, 0.4646, 0.4982, 0.5355, 0.5078, 0.5355, 0.5028, 0.5406, 0.5028, 0.5406, 0.5073, 0.5403, 0.5078, 0.8468, 0.8975, 0.8468, 0.8975, 0.8578, 0.8975, 0.8578, 0.8975, 0.8516, 0.8975, 0.835, 0.921, 0.835, 0.921, 0.8268, 0.921, 0.8268, 0.921, 0.8299, 0.921, 0.4622, 0.4987, 0.4623, 0.4982, 0.4646, 0.4982, 0.4644, 0.4987, 0.4767, 0.9417, 0.4767, 0.9413, 0.4749, 0.9413, 0.4746, 0.9417, 0.835, 0.9247, 0.835, 0.921, 0.8268, 0.921, 0.8268, 0.9247, 0.4482, 0.4978, 0.4483, 0.4982, 0.4461, 0.4982, 0.443, 0.4982, 0.4432, 0.4978, 0.4622, 0.4919, 0.4601, 0.4869, 0.4644, 0.4869, 0.4644, 0.4919, 0.8468, 0.8975, 0.847, 0.8975, 0.8516, 0.8975, 0.8578, 0.8975, 0.8578, 0.8975, 0.835, 0.921, 0.835, 0.921, 0.8299, 0.921, 0.8268, 0.921, 0.8268, 0.921, 0.5266, 0.4888, 0.5266, 0.4892, 0.5266, 0.4892, 0.5267, 0.4888, 0.4623, 0.4978, 0.4622, 0.4928, 0.4675, 0.4928, 0.4675, 0.4978, 0.4619, 0.9358, 0.4619, 0.9363, 0.46, 0.9363, 0.4597, 0.9358, 0.4624, 0.5037, 0.4622, 0.4987, 0.4644, 0.4987, 0.4644, 0.5037, 0.4601, 0.4869, 0.4599, 0.4865, 0.4646, 0.4865, 0.4644, 0.4869, 0.4618, 0.9413, 0.4618, 0.9417, 0.4597, 0.9417, 0.46, 0.9413, 0.4468, 0.3647, 0.4469, 0.3643, 0.442, 0.3643, 0.4417, 0.3647, 0.4622, 0.4928, 0.4623, 0.4978, 0.4675, 0.4978, 0.4675, 0.4928, 0.5264, 0.4947, 0.5263, 0.4943, 0.5214, 0.4943, 0.5211, 0.4947, 0.5242, 0.4947, 0.4481, 0.5096, 0.4481, 0.51, 0.443, 0.51, 0.4432, 0.5096, 0.4624, 0.5046, 0.4623, 0.5096, 0.4671, 0.5096, 0.4675, 0.509, 0.4675, 0.5046, 0.835, 0.921, 0.835, 0.9247, 0.8268, 0.9247, 0.8268, 0.921, 0.4622, 0.4987, 0.4624, 0.5037, 0.4644, 0.5037, 0.4644, 0.4987, 0.4588, 0.3412, 0.4588, 0.3416, 0.4631, 0.3416, 0.4634, 0.3412, 0.4588, 0.3416, 0.461, 0.3467, 0.4631, 0.3467, 0.4631, 0.3416, 0.4486, 0.4924, 0.4485, 0.4923, 0.4485, 0.4924, 0.4421, 0.47, 0.4421, 0.47, 0.4421, 0.47, 0.4421, 0.47, 0.4457, 0.47, 0.4809, 0.47, 0.481, 0.4704, 0.4451, 0.4705, 0.481, 0.4782, 0.481, 0.4782, 0.481, 0.4704, 0.481, 0.4704, 0.481, 0.4704, 0.481, 0.4704, 0.4809, 0.47, 0.4809, 0.47, 0.481, 0.47, 0.481, 0.47, 0.481, 0.47, 0.481, 0.47, 0.4421, 0.4791, 0.4421, 0.4786, 0.4421, 0.4786, 0.4421, 0.4791, 0.8753, 0.9146, 0.8365, 0.9146, 0.8365, 0.9146, 0.8753, 0.9146, 0.481, 0.4869, 0.4448, 0.4868, 0.4449, 0.4791, 0.481, 0.479, 0.481, 0.47, 0.4421, 0.47, 0.4421, 0.47, 0.481, 0.47, 0.4421, 0.47, 0.4421, 0.47, 0.4421, 0.47, 0.4421, 0.47, 0.8666, 0.9251, 0.8278, 0.9251, 0.8278, 0.9047, 0.8666, 0.9047, 0.4421, 0.47, 0.4421, 0.47, 0.4421, 0.47, 0.4421, 0.47, 0.8753, 0.9146, 0.8753, 0.9146, 0.8753, 0.9146, 0.8753, 0.9146, 0.481, 0.47, 0.445, 0.47, 0.4456, 0.47, 0.481, 0.47, 0.4421, 0.4791, 0.4421, 0.4791, 0.4421, 0.4868, 0.4421, 0.4868, 0.481, 0.47, 0.481, 0.47, 0.481, 0.47, 0.481, 0.47, 0.4421, 0.4705, 0.4421, 0.4705, 0.4421, 0.4781, 0.4421, 0.4781, 0.8278, 0.9036, 0.8666, 0.9036, 0.8666, 0.9047, 0.8278, 0.9047, 0.4421, 0.47, 0.4421, 0.47, 0.4421, 0.47, 0.4421, 0.47, 0.481, 0.4782, 0.445, 0.4781, 0.4451, 0.4705, 0.481, 0.4704, 0.4421, 0.47, 0.481, 0.47, 0.4809, 0.47, 0.4421, 0.47, 0.445, 0.4781, 0.481, 0.4782, 0.481, 0.4786, 0.4456, 0.4786, 0.8365, 0.9146, 0.8753, 0.9146, 0.875, 0.9146, 0.8365, 0.9146, 0.4421, 0.47, 0.4807, 0.47, 0.481, 0.47, 0.4421, 0.47, 0.481, 0.47, 0.481, 0.47, 0.4809, 0.47, 0.4809, 0.47, 0.481, 0.47, 0.4809, 0.47, 0.4809, 0.47, 0.481, 0.47, 0.4809, 0.47, 0.481, 0.47, 0.481, 0.47, 0.4809, 0.47, 0.8666, 0.9036, 0.8666, 0.9036, 0.8666, 0.9047, 0.8666, 0.9047, 0.8365, 0.9146, 0.8365, 0.9146, 0.8365, 0.9146, 0.8365, 0.9146, 0.4421, 0.47, 0.4421, 0.47, 0.4421, 0.47, 0.4421, 0.47, 0.4421, 0.47, 0.481, 0.4869, 0.481, 0.4869, 0.4809, 0.4873, 0.4809, 0.4873, 0.4807, 0.47, 0.4807, 0.47, 0.481, 0.47, 0.481, 0.47, 0.4421, 0.47, 0.4809, 0.47, 0.481, 0.47, 0.4456, 0.47, 0.4421, 0.47, 0.4421, 0.4868, 0.4421, 0.4868, 0.4421, 0.4871, 0.4421, 0.4873, 0.4421, 0.4873, 0.4421, 0.4871, 0.4448, 0.4868, 0.481, 0.4869, 0.4809, 0.4873, 0.4421, 0.4873, 0.4421, 0.4705, 0.4421, 0.47, 0.4421, 0.47, 0.4421, 0.4705, 0.4421, 0.47, 0.4421, 0.47, 0.4421, 0.47, 0.4421, 0.47, 0.445, 0.47, 0.481, 0.47, 0.4809, 0.47, 0.4457, 0.47, 0.8753, 0.9146, 0.8753, 0.9146, 0.875, 0.9146, 0.875, 0.9146, 0.481, 0.4782, 0.481, 0.4786, 0.481, 0.4786, 0.481, 0.4782, 0.4456, 0.4786, 0.481, 0.4786, 0.481, 0.479, 0.4449, 0.4791, 0.481, 0.4786, 0.481, 0.479, 0.481, 0.479, 0.481, 0.4786, 0.8666, 0.9251, 0.8666, 0.9251, 0.8666, 0.9047, 0.8666, 0.9047, 0.8278, 0.9047, 0.8278, 0.9047, 0.8278, 0.9251, 0.8278, 0.9251, 0.4421, 0.4786, 0.4421, 0.4781, 0.4421, 0.4781, 0.4421, 0.4786, 0.481, 0.4869, 0.481, 0.4869, 0.481, 0.479, 0.481, 0.479, 0.481, 0.4869, 0.481, 0.479, 0.4421, 0.4791, 0.4421, 0.4868, 0.4421, 0.47, 0.4421, 0.47, 0.4421, 0.47, 0.4421, 0.47, 0.481, 0.4782, 0.481, 0.4704, 0.481, 0.4704, 0.481, 0.4782, 0.8753, 0.9146, 0.8753, 0.9146, 0.8365, 0.9146, 0.8365, 0.9146, 0.481, 0.47, 0.481, 0.47, 0.481, 0.47, 0.481, 0.47, 0.481, 0.4782, 0.481, 0.4704, 0.4421, 0.4705, 0.4421, 0.4781, 0.4421, 0.4705, 0.4421, 0.4781, 0.4421, 0.4781, 0.4421, 0.4705, 0.481, 0.47, 0.481, 0.47, 0.4421, 0.47, 0.4421, 0.47, 0.481, 0.47, 0.481, 0.47, 0.4421, 0.47, 0.4421, 0.47, 0.8666, 0.9251, 0.8666, 0.9047, 0.8278, 0.9047, 0.8278, 0.9251, 0.4809, 0.47, 0.4809, 0.47, 0.481, 0.4704, 0.481, 0.4704, 0.4421, 0.47, 0.4421, 0.47, 0.4421, 0.47, 0.4421, 0.47, 0.4421, 0.4791, 0.4421, 0.4868, 0.4421, 0.4868, 0.4421, 0.4791, 0.481, 0.47, 0.481, 0.47, 0.481, 0.47, 0.481, 0.47, 0.4421, 0.4868, 0.4421, 0.4873, 0.4809, 0.4873, 0.481, 0.4869, 0.8278, 0.9036, 0.8278, 0.9047, 0.8666, 0.9047, 0.8666, 0.9036, 0.4421, 0.47, 0.4421, 0.47, 0.4809, 0.47, 0.481, 0.47, 0.4421, 0.47, 0.4421, 0.4705, 0.481, 0.4704, 0.4809, 0.47, 0.4421, 0.47, 0.4421, 0.47, 0.4809, 0.47, 0.481, 0.47, 0.4421, 0.47, 0.4421, 0.47, 0.481, 0.47, 0.4809, 0.47, 0.8365, 0.9146, 0.8365, 0.9146, 0.875, 0.9146, 0.8753, 0.9146, 0.4421, 0.47, 0.4421, 0.47, 0.481, 0.47, 0.4807, 0.47, 0.4809, 0.47, 0.4809, 0.47, 0.481, 0.47, 0.481, 0.47, 0.481, 0.47, 0.481, 0.47, 0.4809, 0.47, 0.4809, 0.47, 0.4809, 0.47, 0.4809, 0.47, 0.481, 0.47, 0.481, 0.47, 0.8666, 0.9047, 0.8666, 0.9047, 0.8666, 0.9036, 0.8666, 0.9036, 0.8365, 0.9146, 0.8365, 0.9146, 0.8365, 0.9146, 0.8365, 0.9146, 0.4421, 0.47, 0.4421, 0.47, 0.4421, 0.47, 0.4421, 0.47, 0.4809, 0.4873, 0.4809, 0.4873, 0.481, 0.4869, 0.481, 0.4869, 0.481, 0.47, 0.481, 0.47, 0.4807, 0.47, 0.4807, 0.47, 0.4421, 0.47, 0.4421, 0.47, 0.4421, 0.47, 0.4421, 0.47, 0.4421, 0.4868, 0.4421, 0.4868, 0.4421, 0.4873, 0.4421, 0.4873, 0.8278, 0.9036, 0.8278, 0.9036, 0.8278, 0.9047, 0.8278, 0.9047, 0.4421, 0.4705, 0.4421, 0.4705, 0.4421, 0.47, 0.4421, 0.47, 0.4421, 0.47, 0.4421, 0.47, 0.4421, 0.47, 0.4421, 0.47, 0.4421, 0.4791, 0.4421, 0.4791, 0.4421, 0.4786, 0.4421, 0.4786, 0.875, 0.9146, 0.875, 0.9146, 0.8753, 0.9146, 0.8753, 0.9146, 0.481, 0.4782, 0.481, 0.4782, 0.481, 0.4786, 0.481, 0.4786, 0.4421, 0.4786, 0.4421, 0.4786, 0.4421, 0.4781, 0.4421, 0.4781, 0.8278, 0.9047, 0.8278, 0.9251, 0.8278, 0.9251, 0.8278, 0.9047, 0.481, 0.4786, 0.481, 0.4786, 0.481, 0.479, 0.481, 0.479, 0.8666, 0.9251, 0.8666, 0.9047, 0.8666, 0.9047, 0.8666, 0.9251, 0.4421, 0.4781, 0.4421, 0.4786, 0.481, 0.4786, 0.481, 0.4782, 0.4421, 0.4786, 0.4421, 0.4791, 0.481, 0.479, 0.481, 0.4786, 0.481, 0.4869, 0.481, 0.479, 0.481, 0.479, 0.481, 0.4869, 0.481, 0.4869, 0.481, 0.479, 0.4421, 0.4791, 0.4421, 0.4868, 0.481, 0.4782, 0.481, 0.4704, 0.4421, 0.4705, 0.4421, 0.4781, 0.8365, 0.9146, 0.8365, 0.9146, 0.8365, 0.9146, 0.8365, 0.9146, 0.481, 0.47, 0.481, 0.47, 0.4421, 0.47, 0.4421, 0.47, 0.481, 0.47, 0.481, 0.47, 0.4421, 0.47, 0.4421, 0.47, 0.8666, 0.9251, 0.8666, 0.9047, 0.8278, 0.9047, 0.8278, 0.9251, 0.4421, 0.4868, 0.4421, 0.4873, 0.4809, 0.4873, 0.481, 0.4869, 0.8278, 0.9036, 0.8278, 0.9047, 0.8666, 0.9047, 0.8666, 0.9036, 0.4421, 0.47, 0.4421, 0.47, 0.4809, 0.47, 0.481, 0.47, 0.4421, 0.47, 0.4421, 0.4705, 0.481, 0.4704, 0.4809, 0.47, 0.4421, 0.47, 0.4421, 0.47, 0.4809, 0.47, 0.481, 0.47, 0.4421, 0.47, 0.4421, 0.47, 0.481, 0.47, 0.4809, 0.47, 0.8365, 0.9146, 0.8365, 0.9146, 0.875, 0.9146, 0.8753, 0.9146, 0.4421, 0.47, 0.4421, 0.47, 0.481, 0.47, 0.4807, 0.47, 0.8278, 0.9047, 0.8278, 0.9047, 0.8278, 0.9036, 0.8278, 0.9036, 0.4421, 0.4781, 0.4421, 0.4786, 0.481, 0.4786, 0.481, 0.4782, 0.4421, 0.4786, 0.4421, 0.4791, 0.481, 0.479, 0.481, 0.4786, 0.481, 0.4869, 0.4421, 0.4868, 0.4421, 0.4791, 0.481, 0.479, 0.481, 0.4782, 0.4421, 0.4781, 0.4421, 0.4705, 0.481, 0.4704, 0.481, 0.47, 0.4421, 0.47, 0.4421, 0.47, 0.481, 0.47, 0.481, 0.47, 0.4421, 0.47, 0.4421, 0.47, 0.481, 0.47, 0.8666, 0.9251, 0.8278, 0.9251, 0.8278, 0.9047, 0.8666, 0.9047, 0.4421, 0.4868, 0.481, 0.4869, 0.4809, 0.4873, 0.4421, 0.4873, 0.8278, 0.9036, 0.8666, 0.9036, 0.8666, 0.9047, 0.8278, 0.9047, 0.4421, 0.47, 0.481, 0.47, 0.4809, 0.47, 0.4421, 0.47, 0.4421, 0.47, 0.4809, 0.47, 0.481, 0.4704, 0.4421, 0.4705, 0.4421, 0.47, 0.481, 0.47, 0.4809, 0.47, 0.4421, 0.47, 0.4421, 0.47, 0.4809, 0.47, 0.481, 0.47, 0.4421, 0.47, 0.8365, 0.9146, 0.8753, 0.9146, 0.875, 0.9146, 0.8365, 0.9146, 0.4421, 0.47, 0.4807, 0.47, 0.481, 0.47, 0.4421, 0.47, 0.4421, 0.4781, 0.481, 0.4782, 0.481, 0.4786, 0.4421, 0.4786, 0.4421, 0.4786, 0.481, 0.4786, 0.481, 0.479, 0.4421, 0.4791, 0.4421, 0.4868, 0.4421, 0.4868, 0.4421, 0.4871, 0.4421, 0.4868, 0.4421, 0.4868, 0.4421, 0.4871, 0.4456, 0.47, 0.4432, 0.47, 0.4421, 0.47, 0.4432, 0.47, 0.4422, 0.47, 0.4421, 0.47, 0.4421, 0.47, 0.4421, 0.47, 0.4421, 0.47, 0.4421, 0.47, 0.4421, 0.47, 0.4421, 0.47, 0.445, 0.47, 0.4457, 0.47, 0.4421, 0.4705, 0.4421, 0.47, 0.4421, 0.47, 0.4421, 0.4704, 0.4421, 0.4704, 0.4421, 0.47, 0.4457, 0.47, 0.4451, 0.4705, 0.4456, 0.4786, 0.4449, 0.4791, 0.4421, 0.4791, 0.4421, 0.4786, 0.4421, 0.4786, 0.4421, 0.4791, 0.4421, 0.4791, 0.4421, 0.4786, 0.445, 0.4781, 0.4456, 0.4786, 0.4421, 0.4786, 0.4421, 0.4781, 0.4421, 0.4781, 0.4421, 0.4786, 0.4421, 0.4786, 0.4421, 0.4781, 0.4421, 0.4868, 0.4421, 0.4791, 0.4421, 0.4791, 0.4421, 0.4868, 0.4421, 0.4868, 0.4421, 0.4791, 0.4449, 0.4791, 0.4448, 0.4868, 0.4421, 0.47, 0.4421, 0.47, 0.4421, 0.47, 0.4421, 0.47, 0.4421, 0.47, 0.4421, 0.47, 0.4456, 0.47, 0.445, 0.47, 0.4421, 0.4781, 0.4421, 0.4705, 0.4421, 0.4704, 0.4421, 0.4781, 0.4421, 0.4781, 0.4421, 0.4704, 0.4451, 0.4705, 0.445, 0.4781, 0.4421, 0.47, 0.4421, 0.47, 0.4421, 0.47, 0.4421, 0.47])
me_cube_001.materials.append(mat_color_grid)
me_cube_001.use_remesh_fix_poles = True
me_cube_001.use_remesh_preserve_attributes = False
me_cube_001.use_mirror_vertex_groups = False
me_cube_001.update()

# ---- objects
ob_arch_doorway_with_pillar = bpy.data.objects.new('arch-doorway-with-pillar', me_cube_001)

# ---- transforms, parenting, visibility, modifiers, constraints
ob_arch_doorway_with_pillar.location = (0.0, 0.0, 0.0)
ob_arch_doorway_with_pillar.lineart.crease_threshold = 0.0

# ---- collection membership
scene.collection.objects.link(ob_arch_doorway_with_pillar)

# ---- scene / render settings (as saved in the file)
scene.frame_start = 1; scene.frame_end = 250; scene.frame_set(1)
scene.render.engine = 'BLENDER_EEVEE_NEXT'
scene.cycles.use_denoising = False
scene.cycles.samples = 128
scene.cycles.sampling_pattern = 'TABULATED_SOBOL'
scene.cycles.use_adaptive_sampling = False
scene.cycles.use_light_tree = False
scene.view_settings.view_transform = 'Filmic'
bpy.context.view_layer.update()

# ---- added for rendering (the .blend has no active camera and no usable light): camera, sun
cam_auto = bpy.data.cameras.new('AutoCamera')
cam_auto.lens = 50.0
cam_auto.sensor_width = 36.0
cam_auto.clip_end = 1000.0
ob_auto_camera = bpy.data.objects.new('AutoCamera', cam_auto)
scene.collection.objects.link(ob_auto_camera)
ob_auto_camera.location = (6.56, -5.71377, 5.05919)
ob_auto_camera.rotation_euler = (1.09748, -7.21219e-08, 0.694738)
scene.camera = ob_auto_camera
light_auto_sun = bpy.data.lights.new('AutoSun', 'SUN')
light_auto_sun.energy = 3.0
light_auto_sun.angle = 0.0523599
ob_auto_sun = bpy.data.objects.new('AutoSun', light_auto_sun)
scene.collection.objects.link(ob_auto_sun)
ob_auto_sun.rotation_euler = (0.872665, 0.174533, 0.523599)
bpy.context.view_layer.update()
